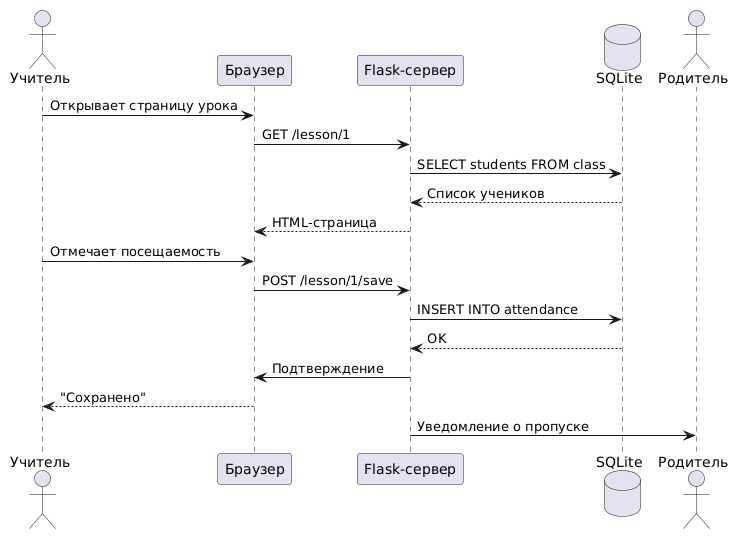

The diagram above was rendered by PlantUML. Its source (embedded in the PNG):
@startuml
actor Учитель
participant "Браузер" as B
participant "Flask-сервер" as F
database "SQLite" as DB
actor Родитель

Учитель -> B: Открывает страницу урока
B -> F: GET /lesson/1
F -> DB: SELECT students FROM class
DB --> F: Список учеников
F --> B: HTML-страница
Учитель -> B: Отмечает посещаемость
B -> F: POST /lesson/1/save
F -> DB: INSERT INTO attendance
DB --> F: OK
F -> B: Подтверждение
B --> Учитель: "Сохранено"
F -> Родитель: Уведомление о пропуске
@enduml